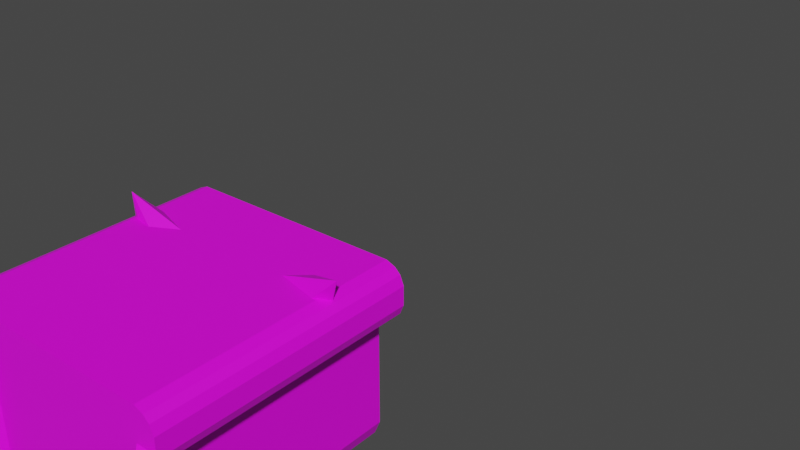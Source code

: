 # Source: Loaf.blend  (saved by Blender 3.5.10; exported with 4.5.12 LTS)
import bpy
from mathutils import Matrix  # noqa: F401  (used for matrix-valued properties, if any)

bpy.ops.wm.read_factory_settings(use_empty=True)
scene = bpy.context.scene
scene.name = 'Scene'

# ---- collections
col_collection = bpy.data.collections.new('Collection'); scene.collection.children.link(col_collection)

# ---- images (referenced by path relative to the original .blend; pixels are not part of the script)
import os
ASSET_DIR = os.environ.get("B2B_ASSET_DIR", "")  # directory of the original .blend (textures are referenced by path, not embedded)
HERE = os.path.dirname(os.path.abspath(__file__))  # packed textures are extracted next to this script under _unpacked/

def load_image(name, relpath, width, height, colorspace="sRGB"):
    """Load a texture the original file referenced (path relative to the .blend, or extracted next to this script)."""
    p = next((c for c in (os.path.join(HERE, relpath), os.path.join(ASSET_DIR, relpath)) if relpath and os.path.exists(c)), "")
    if p:
        img = bpy.data.images.load(p, check_existing=True)
        img.name = name
    else:  # same state as the original file: an image datablock whose file is absent (Cycles renders it pink)
        img = bpy.data.images.new(name, width, height)
        img.source = "FILE"
        img.filepath = "//" + (relpath or name)
    img.colorspace_settings.name = colorspace
    return img
img_bread_crust_png = load_image('bread crust.png', 'bread crust.png', 1024, 1024, 'sRGB')
img_bread_inside_png = load_image('Bread inside.png', 'Bread inside.png', 1024, 1024, 'sRGB')
img_cat_hair_png = load_image('Cat Hair.png', 'Cat Hair.png', 1024, 1024, 'sRGB')
img_cat_eye_png = load_image('Cat eye.png', 'Cat eye.png', 1024, 1024, 'sRGB')

# ---- materials (node trees are filled in below, after node groups)
mat_material_004 = bpy.data.materials.new('Material.004')
mat_material_004.use_transparent_shadow = False
mat_material_003 = bpy.data.materials.new('Material.003')
mat_material_003.use_transparent_shadow = False
mat_material_001 = bpy.data.materials.new('Material.001')
mat_material_001.use_transparent_shadow = False
mat_material_002 = bpy.data.materials.new('Material.002')
mat_material_002.use_transparent_shadow = False

# ---- material node trees
mat_material_004.use_nodes = True; mat_material_004.node_tree.nodes.clear()
_N = mat_material_004.node_tree.nodes; _L = mat_material_004.node_tree.links
n0 = _N.new('ShaderNodeBsdfPrincipled'); n0.name = 'Principled BSDF'; n0.location = (10, 300)
n0.distribution = 'GGX'
n0.subsurface_method = 'RANDOM_WALK_SKIN'
n0.inputs[3].default_value = 1.45
n0.inputs[27].default_value = (0.0, 0.0, 0.0, 1.0)
n0.inputs[28].default_value = 1.0
n1 = _N.new('ShaderNodeOutputMaterial'); n1.name = 'Material Output'; n1.location = (300, 300)
n2 = _N.new('ShaderNodeTexImage'); n2.name = 'Image Texture'; n2.location = (-280, 280)
n2.image = img_bread_crust_png
_L.new(n0.outputs[0], n1.inputs[0])
_L.new(n2.outputs[0], n0.inputs[0])
n1.is_active_output = True
mat_material_003.use_nodes = True; mat_material_003.node_tree.nodes.clear()
_N = mat_material_003.node_tree.nodes; _L = mat_material_003.node_tree.links
n0 = _N.new('ShaderNodeBsdfPrincipled'); n0.name = 'Principled BSDF'; n0.location = (10, 300)
n0.distribution = 'GGX'
n0.subsurface_method = 'RANDOM_WALK_SKIN'
n0.inputs[3].default_value = 1.45
n0.inputs[27].default_value = (0.0, 0.0, 0.0, 1.0)
n0.inputs[28].default_value = 1.0
n1 = _N.new('ShaderNodeOutputMaterial'); n1.name = 'Material Output'; n1.location = (300, 300)
n2 = _N.new('ShaderNodeTexImage'); n2.name = 'Image Texture'; n2.location = (-280, 280)
n2.image = img_bread_inside_png
_L.new(n0.outputs[0], n1.inputs[0])
_L.new(n2.outputs[0], n0.inputs[0])
n1.is_active_output = True
mat_material_001.use_nodes = True; mat_material_001.node_tree.nodes.clear()
_N = mat_material_001.node_tree.nodes; _L = mat_material_001.node_tree.links
n0 = _N.new('ShaderNodeBsdfPrincipled'); n0.name = 'Principled BSDF'; n0.location = (10, 300)
n0.distribution = 'GGX'
n0.subsurface_method = 'RANDOM_WALK_SKIN'
n0.inputs[3].default_value = 1.45
n0.inputs[27].default_value = (0.0, 0.0, 0.0, 1.0)
n0.inputs[28].default_value = 1.0
n1 = _N.new('ShaderNodeOutputMaterial'); n1.name = 'Material Output'; n1.location = (300, 300)
n2 = _N.new('ShaderNodeTexImage'); n2.name = 'Image Texture'; n2.location = (-280, 280)
n2.image = img_cat_hair_png
_L.new(n0.outputs[0], n1.inputs[0])
_L.new(n2.outputs[0], n0.inputs[0])
n1.is_active_output = True
mat_material_002.use_nodes = True; mat_material_002.node_tree.nodes.clear()
_N = mat_material_002.node_tree.nodes; _L = mat_material_002.node_tree.links
n0 = _N.new('ShaderNodeBsdfPrincipled'); n0.name = 'Principled BSDF'; n0.location = (10, 300)
n0.distribution = 'GGX'
n0.subsurface_method = 'RANDOM_WALK_SKIN'
n0.inputs[3].default_value = 1.45
n0.inputs[27].default_value = (0.0, 0.0, 0.0, 1.0)
n0.inputs[28].default_value = 1.0
n1 = _N.new('ShaderNodeOutputMaterial'); n1.name = 'Material Output'; n1.location = (300, 300)
n2 = _N.new('ShaderNodeTexImage'); n2.name = 'Image Texture'; n2.location = (-280, 280)
n2.image = img_cat_eye_png
_L.new(n0.outputs[0], n1.inputs[0])
_L.new(n2.outputs[0], n0.inputs[0])
n1.is_active_output = True

# ---- world
world_world = bpy.data.worlds.new('World'); scene.world = world_world
world_world.use_nodes = True; world_world.node_tree.nodes.clear()
_N = world_world.node_tree.nodes; _L = world_world.node_tree.links
n0 = _N.new('ShaderNodeOutputWorld'); n0.name = 'World Output'; n0.location = (300, 300)
n1 = _N.new('ShaderNodeBackground'); n1.name = 'Background'; n1.location = (10, 300)
n1.inputs[0].default_value = (0.05088, 0.05088, 0.05088, 1.0)
_L.new(n1.outputs[0], n0.inputs[0])
n0.is_active_output = True
world_world.color = (0.05088, 0.05088, 0.05088)
world_world.use_sun_shadow = False
world_world.sun_shadow_jitter_overblur = 0.0

# ---- meshes
me_cube_001 = bpy.data.meshes.new('Cube.001')
me_cube_001.from_pydata([(0.8658, -1.0, 0.9264), (0.9264, -1.0, 1.0), (0.8658, 1.0, 0.9264), (0.9264, 1.0, 1.0), (0.8658, 0.9264, 0.5211), (0.9264, 1.0, 0.4474), (0.8658, -0.9264, 0.5211), (0.9264, -1.0, 0.4474), (0.8658, -1.076, 0.9264), (0.9264, -1.091, 1.0), (0.8658, -1.14, 0.8998), (0.9264, -1.182, 0.9622), (0.8658, -1.174, 0.8658), (0.9264, -1.237, 0.9075), (0.8658, -1.201, 0.8017), (0.9264, -1.274, 0.8163), (0.8658, -1.201, 0.6458), (0.9264, -1.274, 0.6311), (0.8658, -1.174, 0.5817), (0.9264, -1.237, 0.54), (0.8658, -1.14, 0.5476), (0.9264, -1.182, 0.4852), (0.8658, -1.076, 0.5211), (0.9264, -1.091, 0.4474), (0.8658, 1.22, 0.8017), (0.9264, 1.293, 0.8163), (0.8658, 1.193, 0.8658), (0.9264, 1.256, 0.9075), (0.8658, 1.159, 0.8998), (0.9264, 1.201, 0.9622), (0.8658, 1.095, 0.9264), (0.9264, 1.11, 1.0), (0.8658, 1.095, 0.5211), (0.9264, 1.11, 0.4474), (0.8658, 1.159, 0.5476), (0.9264, 1.201, 0.4852), (0.8658, 1.193, 0.5817), (0.9264, 1.256, 0.54), (0.8658, 1.22, 0.6458), (0.9264, 1.293, 0.6311), (0.8658, -0.9264, -0.6761), (0.9264, -1.0, -0.6907), (0.8658, -0.8778, -0.7935), (0.9264, -0.9402, -0.8352), (0.8658, -0.7935, -0.8778), (0.9264, -0.8352, -0.9402), (0.8658, -0.6761, -0.9264), (0.9264, -0.6907, -1.0), (0.8658, 0.6761, -0.9264), (0.9264, 0.6907, -1.0), (0.8658, 0.7935, -0.8778), (0.9264, 0.8352, -0.9402), (0.8658, 0.8778, -0.7935), (0.9264, 0.9402, -0.8352), (0.8658, 0.9264, -0.6761), (0.9264, 1.0, -0.6907), (-1.556, -1.0, 0.9174), (-1.656, -1.0, 1.0), (-1.656, 1.0, 1.0), (-1.556, 1.0, 0.9174), (-1.556, -0.9174, 0.53), (-1.656, -1.0, 0.4474), (-1.656, 1.0, 0.4474), (-1.556, 0.9174, 0.53), (-1.556, -1.074, 0.53), (-1.656, -1.091, 0.4474), (-1.656, -1.182, 0.4852), (-1.556, -1.135, 0.5552), (-1.556, -1.167, 0.5868), (-1.656, -1.237, 0.54), (-1.656, -1.274, 0.6311), (-1.556, -1.192, 0.6476), (-1.556, -1.192, 0.7999), (-1.656, -1.274, 0.8163), (-1.656, -1.237, 0.9075), (-1.556, -1.167, 0.8607), (-1.556, -1.135, 0.8922), (-1.656, -1.182, 0.9622), (-1.656, -1.091, 1.0), (-1.556, -1.074, 0.9174), (-1.556, 1.093, 0.9174), (-1.656, 1.11, 1.0), (-1.656, 1.201, 0.9622), (-1.556, 1.154, 0.8922), (-1.556, 1.186, 0.8607), (-1.656, 1.256, 0.9075), (-1.656, 1.293, 0.8163), (-1.556, 1.211, 0.7999), (-1.556, 1.211, 0.6476), (-1.656, 1.293, 0.6311), (-1.656, 1.256, 0.54), (-1.556, 1.186, 0.5868), (-1.556, 1.154, 0.5552), (-1.656, 1.201, 0.4852), (-1.656, 1.11, 0.4474), (-1.556, 1.093, 0.53), (-1.556, -0.6743, -0.9174), (-1.656, -0.6907, -1.0), (-1.656, -0.8352, -0.9402), (-1.556, -0.7884, -0.8702), (-1.556, -0.8702, -0.7884), (-1.656, -0.9402, -0.8352), (-1.656, -1.0, -0.6907), (-1.556, -0.9174, -0.6743), (-1.556, 0.9174, -0.6743), (-1.656, 1.0, -0.6907), (-1.656, 0.9402, -0.8352), (-1.556, 0.8702, -0.7884), (-1.556, 0.7884, -0.8702), (-1.656, 0.8352, -0.9402), (-1.656, 0.6907, -1.0), (-1.556, 0.6743, -0.9174)], [], [(90, 37, 35, 93), (1, 57, 78, 9), (51, 109, 106, 53), (58, 3, 31, 81), (81, 31, 29, 82), (17, 15, 73, 70), (82, 29, 27, 85), (60, 64, 67, 68, 71, 72, 75, 76, 79, 56, 59, 80, 83, 84, 87, 88, 91, 92, 95, 63, 104, 107, 108, 111, 96, 99, 100, 103), (11, 77, 74, 13), (25, 86, 85, 27), (61, 7, 23, 65), (5, 62, 94, 33), (65, 23, 21, 66), (41, 7, 61, 102), (19, 69, 66, 21), (9, 78, 77, 11), (73, 15, 13, 74), (17, 70, 69, 19), (89, 86, 25, 39), (97, 47, 45, 98), (89, 39, 37, 90), (105, 55, 53, 106), (33, 94, 93, 35), (105, 62, 5, 55), (110, 49, 47, 97), (49, 110, 109, 51), (98, 45, 43, 101), (41, 102, 101, 43), (3, 1, 0, 2), (10, 8, 9, 11), (14, 12, 13, 15), (18, 16, 17, 19), (22, 20, 21, 23), (30, 28, 29, 31), (26, 24, 25, 27), (38, 36, 37, 39), (34, 32, 33, 35), (20, 18, 19, 21), (6, 22, 23, 7), (16, 14, 15, 17), (12, 10, 11, 13), (8, 0, 1, 9), (28, 26, 27, 29), (2, 30, 31, 3), (24, 38, 39, 25), (5, 33, 32, 4), (35, 37, 36, 34), (50, 48, 49, 51), (54, 52, 53, 55), (46, 44, 45, 47), (42, 40, 41, 43), (44, 42, 43, 45), (48, 46, 47, 49), (40, 6, 7, 41), (52, 50, 51, 53), (4, 54, 55, 5), (48, 50, 52, 54, 4, 32, 34, 36, 38, 24, 26, 28, 30, 2, 0, 8, 10, 12, 14, 16, 18, 20, 22, 6, 40, 42, 44, 46), (57, 58, 59, 56), (79, 76, 77, 78), (75, 72, 73, 74), (71, 68, 69, 70), (67, 64, 65, 66), (83, 80, 81, 82), (87, 84, 85, 86), (91, 88, 89, 90), (95, 92, 93, 94), (78, 57, 56, 79), (61, 65, 64, 60), (66, 69, 68, 67), (70, 73, 72, 71), (74, 77, 76, 75), (84, 83, 82, 85), (80, 59, 58, 81), (94, 62, 63, 95), (86, 89, 88, 87), (90, 93, 92, 91), (111, 108, 109, 110), (107, 104, 105, 106), (99, 96, 97, 98), (103, 100, 101, 102), (110, 97, 96, 111), (98, 101, 100, 99), (102, 61, 60, 103), (62, 105, 104, 63), (106, 109, 108, 107), (3, 58, 57, 1)])
me_cube_001.polygons.foreach_set('material_index', [0, 0, 0, 0, 0, 0, 0, 1, 0, 0, 0, 0, 0, 0, 0, 0, 0, 0, 0, 0, 0, 0, 0, 0, 0, 0, 0, 0, 0, 0, 0, 0, 0, 0, 0, 0, 0, 0, 0, 0, 0, 0, 0, 0, 0, 0, 0, 0, 0, 0, 0, 0, 0, 0, 0, 0, 1, 0, 0, 0, 0, 0, 0, 0, 0, 0, 0, 0, 0, 0, 0, 0, 0, 0, 0, 0, 0, 0, 0, 0, 0, 0, 0, 0, 0, 0])
_uv = me_cube_001.uv_layers.new(name='UVMap')
_uv.uv.foreach_set('vector', [0.5675, 0.2575, 0.5675, 0.4933, 0.5606, 0.4933, 0.5606, 0.2575, 0.6317, 0.75, 0.8675, 0.75, 0.8675, 0.75, 0.6317, 0.75, 0.3683, 0.5206, 0.1325, 0.5206, 0.1325, 0.5075, 0.3683, 0.5075, 0.8675, 0.5, 0.6317, 0.5, 0.6317, 0.5, 0.8675, 0.5, 0.625, 0.2575, 0.625, 0.4933, 0.6203, 0.4933, 0.6203, 0.2575, 0.5789, 0.7567, 0.602, 0.7567, 0.602, 0.9925, 0.5789, 0.9925, 0.6203, 0.2575, 0.6203, 0.4933, 0.6134, 0.4933, 0.6134, 0.2575, 0.5663, 0.01936, 0.5663, 0.007403, 0.5694, 0.005887, 0.5733, 0.005383, 0.5809, 0.005077, 0.6, 0.004412, 0.6076, 0.004125, 0.6115, 0.004172, 0.6147, 0.004859, 0.6147, 0.007993, 0.6147, 0.2419, 0.6147, 0.2454, 0.6115, 0.246, 0.6076, 0.246, 0.6, 0.2457, 0.5809, 0.2451, 0.5733, 0.2448, 0.5694, 0.2443, 0.5663, 0.243, 0.5663, 0.2303, 0.4157, 0.2397, 0.4015, 0.2338, 0.3912, 0.2236, 0.3853, 0.2093, 0.3853, 0.04068, 0.3912, 0.02642, 0.4015, 0.01619, 0.4157, 0.01027, 0.6203, 0.7567, 0.6203, 0.9925, 0.6134, 0.9925, 0.6134, 0.7567, 0.602, 0.4933, 0.602, 0.2575, 0.6134, 0.2575, 0.6134, 0.4933, 0.5559, 0.9925, 0.5559, 0.7567, 0.5559, 0.7567, 0.5559, 0.9925, 0.5559, 0.4933, 0.5559, 0.2575, 0.5559, 0.2575, 0.5559, 0.4933, 0.5559, 0.9925, 0.5559, 0.7567, 0.5606, 0.7567, 0.5606, 0.9925, 0.4137, 0.7567, 0.5559, 0.7567, 0.5559, 0.9925, 0.4137, 0.9925, 0.5675, 0.7567, 0.5675, 0.9925, 0.5606, 0.9925, 0.5606, 0.7567, 0.625, 0.7567, 0.625, 0.9925, 0.6203, 0.9925, 0.6203, 0.7567, 0.602, 0.9925, 0.602, 0.7567, 0.6134, 0.7567, 0.6134, 0.9925, 0.5789, 0.7567, 0.5789, 0.9925, 0.5675, 0.9925, 0.5675, 0.7567, 0.5789, 0.2575, 0.602, 0.2575, 0.602, 0.4933, 0.5789, 0.4933, 0.1325, 0.7113, 0.3683, 0.7113, 0.3683, 0.7294, 0.1325, 0.7294, 0.5789, 0.2575, 0.5789, 0.4933, 0.5675, 0.4933, 0.5675, 0.2575, 0.1325, 0.5, 0.3683, 0.5, 0.3683, 0.5075, 0.1325, 0.5075, 0.5559, 0.4933, 0.5559, 0.2575, 0.5606, 0.2575, 0.5606, 0.4933, 0.4137, 0.2575, 0.5559, 0.2575, 0.5559, 0.4933, 0.4137, 0.4933, 0.1325, 0.5387, 0.3683, 0.5387, 0.3683, 0.7113, 0.1325, 0.7113, 0.3683, 0.5387, 0.1325, 0.5387, 0.1325, 0.5206, 0.3683, 0.5206, 0.1325, 0.7294, 0.3683, 0.7294, 0.3683, 0.7425, 0.1325, 0.7425, 0.3683, 0.75, 0.1325, 0.75, 0.1325, 0.7425, 0.3683, 0.7425, 0.6317, 0.5, 0.6317, 0.75, 0.6158, 0.7427, 0.6158, 0.5074, 0.6125, 0.7463, 0.6158, 0.7457, 0.625, 0.7567, 0.6203, 0.7567, 0.6002, 0.746, 0.6082, 0.7463, 0.6134, 0.7567, 0.602, 0.7567, 0.5727, 0.7452, 0.5807, 0.7454, 0.5789, 0.7567, 0.5675, 0.7567, 0.5651, 0.7433, 0.5685, 0.7447, 0.5606, 0.7567, 0.5559, 0.7567, 0.6158, 0.504, 0.6125, 0.5036, 0.6203, 0.4933, 0.625, 0.4933, 0.6082, 0.5036, 0.6002, 0.5038, 0.602, 0.4933, 0.6134, 0.4933, 0.5807, 0.5044, 0.5727, 0.5047, 0.5675, 0.4933, 0.5789, 0.4933, 0.5685, 0.5051, 0.5651, 0.5064, 0.5559, 0.4933, 0.5606, 0.4933, 0.5685, 0.7447, 0.5727, 0.7452, 0.5675, 0.7567, 0.5606, 0.7567, 0.5651, 0.732, 0.5651, 0.7433, 0.5559, 0.7567, 0.5559, 0.7567, 0.5807, 0.7454, 0.6002, 0.746, 0.602, 0.7567, 0.5789, 0.7567, 0.6082, 0.7463, 0.6125, 0.7463, 0.6203, 0.7567, 0.6134, 0.7567, 0.6158, 0.7457, 0.6158, 0.7427, 0.6317, 0.75, 0.6317, 0.75, 0.6125, 0.5036, 0.6082, 0.5036, 0.6134, 0.4933, 0.6203, 0.4933, 0.6158, 0.5074, 0.6158, 0.504, 0.6317, 0.5, 0.6317, 0.5, 0.6002, 0.5038, 0.5807, 0.5044, 0.5789, 0.4933, 0.602, 0.4933, 0.5559, 0.4933, 0.5559, 0.4933, 0.5651, 0.5064, 0.5651, 0.5183, 0.5606, 0.4933, 0.5675, 0.4933, 0.5727, 0.5047, 0.5685, 0.5051, 0.3903, 0.5258, 0.3842, 0.5405, 0.375, 0.5387, 0.3825, 0.5206, 0.4155, 0.5092, 0.4008, 0.5152, 0.3956, 0.5075, 0.4137, 0.5, 0.3842, 0.7095, 0.3903, 0.7242, 0.3825, 0.7294, 0.375, 0.7113, 0.4008, 0.7348, 0.4155, 0.7408, 0.4137, 0.75, 0.3956, 0.7425, 0.3903, 0.7242, 0.4008, 0.7348, 0.3956, 0.7425, 0.3825, 0.7294, 0.3842, 0.5405, 0.3842, 0.7095, 0.3683, 0.7113, 0.3683, 0.5387, 0.4155, 0.7408, 0.5651, 0.732, 0.5559, 0.7567, 0.4137, 0.7567, 0.4008, 0.5152, 0.3903, 0.5258, 0.3825, 0.5206, 0.3956, 0.5075, 0.5651, 0.5183, 0.4155, 0.5092, 0.4137, 0.4933, 0.5559, 0.4933, 0.3842, 0.5405, 0.3903, 0.5258, 0.4008, 0.5152, 0.4155, 0.5092, 0.5651, 0.5183, 0.5651, 0.5064, 0.5685, 0.5051, 0.5727, 0.5047, 0.5807, 0.5044, 0.6002, 0.5038, 0.6082, 0.5036, 0.6125, 0.5036, 0.6158, 0.504, 0.6158, 0.5074, 0.6158, 0.7427, 0.6158, 0.7457, 0.6125, 0.7463, 0.6082, 0.7463, 0.6002, 0.746, 0.5807, 0.7454, 0.5727, 0.7452, 0.5685, 0.7447, 0.5651, 0.7433, 0.5651, 0.732, 0.4155, 0.7408, 0.4008, 0.7348, 0.3903, 0.7242, 0.3842, 0.7095, 0.625, 0.0, 0.625, 0.25, 0.6147, 0.2419, 0.6147, 0.007993, 0.6147, 0.004859, 0.6115, 0.004172, 0.6203, 0.0, 0.625, 0.0, 0.6076, 0.004125, 0.6, 0.004412, 0.602, 0.0, 0.6134, 0.0, 0.5809, 0.005077, 0.5733, 0.005383, 0.5675, 0.0, 0.5789, 0.0, 0.5694, 0.005887, 0.5663, 0.007403, 0.5559, 0.0, 0.5606, 0.0, 0.6115, 0.246, 0.6147, 0.2454, 0.625, 0.2575, 0.6203, 0.2575, 0.6, 0.2457, 0.6076, 0.246, 0.6134, 0.2575, 0.602, 0.2575, 0.5733, 0.2448, 0.5809, 0.2451, 0.5789, 0.2575, 0.5675, 0.2575, 0.5663, 0.243, 0.5694, 0.2443, 0.5606, 0.2575, 0.5559, 0.2575, 0.625, 0.0, 0.625, 0.0, 0.6147, 0.007993, 0.6147, 0.004859, 0.5559, 0.0, 0.5559, 0.0, 0.5663, 0.007403, 0.5663, 0.01936, 0.5606, 0.0, 0.5675, 0.0, 0.5733, 0.005383, 0.5694, 0.005887, 0.5789, 0.0, 0.602, 0.0, 0.6, 0.004412, 0.5809, 0.005077, 0.6134, 0.0, 0.6203, 0.0, 0.6115, 0.004172, 0.6076, 0.004125, 0.6076, 0.246, 0.6115, 0.246, 0.6203, 0.2575, 0.6134, 0.2575, 0.6147, 0.2454, 0.6147, 0.2419, 0.625, 0.25, 0.625, 0.25, 0.5559, 0.2575, 0.5559, 0.2575, 0.5663, 0.2303, 0.5663, 0.243, 0.602, 0.2575, 0.5789, 0.2575, 0.5809, 0.2451, 0.6, 0.2457, 0.5675, 0.2575, 0.5606, 0.2575, 0.5694, 0.2443, 0.5733, 0.2448, 0.3853, 0.2093, 0.3912, 0.2236, 0.3825, 0.2294, 0.375, 0.2113, 0.4015, 0.2338, 0.4157, 0.2397, 0.4137, 0.25, 0.3956, 0.2425, 0.3912, 0.02642, 0.3853, 0.04068, 0.375, 0.03866, 0.3825, 0.0206, 0.4157, 0.01027, 0.4015, 0.01619, 0.3956, 0.007478, 0.4137, 0.0, 0.375, 0.2113, 0.375, 0.03866, 0.3853, 0.04068, 0.3853, 0.2093, 0.3825, 0.0206, 0.3956, 0.007478, 0.4015, 0.01619, 0.3912, 0.02642, 0.4137, 0.0, 0.5559, 0.0, 0.5663, 0.01936, 0.4157, 0.01027, 0.5559, 0.2575, 0.4137, 0.2575, 0.4157, 0.2397, 0.5663, 0.2303, 0.3956, 0.2425, 0.3825, 0.2294, 0.3912, 0.2236, 0.4015, 0.2338, 0.6317, 0.5, 0.8675, 0.5, 0.8675, 0.75, 0.6317, 0.75])
me_cube_001.materials.append(mat_material_004)
me_cube_001.materials.append(mat_material_003)
me_cube_001.update()
me_cube_002 = bpy.data.meshes.new('Cube.002')
me_cube_002.from_pydata([(-0.6444, -0.6444, -0.6444), (-0.6444, -0.6444, 0.6444), (-0.6444, 0.6444, -0.6444), (-0.6444, 0.6444, 0.6444), (0.6444, -0.5642, -0.6444), (0.6444, -0.5642, 0.6444), (0.6444, 0.5642, -0.6444), (0.6444, 0.5642, 0.6444), (-0.7333, -0.7333, 0.0), (-0.7333, 0.7333, 0.0), (0.7333, 0.642, 0.0), (0.7333, -0.642, 0.0), (-0.7333, 0.0, -0.7333), (-0.7333, 0.0, 0.7333), (0.7333, 0.0, -0.7333), (0.7333, 0.0, 0.7333), (0.8415, 0.0, 0.0), (-1.0, 0.0, 0.0), (0.0, 0.7333, -0.7333), (0.0, 1.471, 1.448), (0.0, -0.7333, -0.7333), (0.0, -1.471, 1.448), (0.0, -1.0, 0.0), (0.0, 1.0, 0.0), (0.0, 0.0, 1.0), (0.0, 0.0, -0.865)], [], [(17, 13, 3, 9), (23, 19, 7, 10), (16, 15, 5, 11), (22, 21, 1, 8), (25, 14, 4, 20), (24, 13, 1, 21), (20, 22, 8, 0), (14, 16, 11, 4), (18, 23, 10, 6), (12, 17, 9, 2), (0, 8, 17, 12), (6, 10, 16, 14), (19, 3, 13, 24), (18, 6, 14, 25), (10, 7, 15, 16), (8, 1, 13, 17), (2, 18, 25, 12), (7, 19, 24, 15), (2, 9, 23, 18), (4, 11, 22, 20), (15, 24, 21, 5), (12, 25, 20, 0), (11, 5, 21, 22), (9, 3, 19, 23)])
_uv = me_cube_002.uv_layers.new(name='UVMap')
_uv.uv.foreach_set('vector', [0.5, 0.125, 0.625, 0.125, 0.625, 0.25, 0.5, 0.25, 0.5, 0.375, 0.625, 0.375, 0.625, 0.5, 0.5, 0.5, 0.5, 0.625, 0.625, 0.625, 0.625, 0.75, 0.5, 0.75, 0.5, 0.875, 0.625, 0.875, 0.625, 1.0, 0.5, 1.0, 0.25, 0.625, 0.375, 0.625, 0.375, 0.75, 0.25, 0.75, 0.75, 0.625, 0.875, 0.625, 0.875, 0.75, 0.75, 0.75, 0.375, 0.875, 0.5, 0.875, 0.5, 1.0, 0.375, 1.0, 0.375, 0.625, 0.5, 0.625, 0.5, 0.75, 0.375, 0.75, 0.375, 0.375, 0.5, 0.375, 0.5, 0.5, 0.375, 0.5, 0.375, 0.125, 0.5, 0.125, 0.5, 0.25, 0.375, 0.25, 0.375, 0.0, 0.5, 0.0, 0.5, 0.125, 0.375, 0.125, 0.375, 0.5, 0.5, 0.5, 0.5, 0.625, 0.375, 0.625, 0.75, 0.5, 0.875, 0.5, 0.875, 0.625, 0.75, 0.625, 0.25, 0.5, 0.375, 0.5, 0.375, 0.625, 0.25, 0.625, 0.5, 0.5, 0.625, 0.5, 0.625, 0.625, 0.5, 0.625, 0.5, 0.0, 0.625, 0.0, 0.625, 0.125, 0.5, 0.125, 0.125, 0.5, 0.25, 0.5, 0.25, 0.625, 0.125, 0.625, 0.625, 0.5, 0.75, 0.5, 0.75, 0.625, 0.625, 0.625, 0.375, 0.25, 0.5, 0.25, 0.5, 0.375, 0.375, 0.375, 0.375, 0.75, 0.5, 0.75, 0.5, 0.875, 0.375, 0.875, 0.625, 0.625, 0.75, 0.625, 0.75, 0.75, 0.625, 0.75, 0.125, 0.625, 0.25, 0.625, 0.25, 0.75, 0.125, 0.75, 0.5, 0.75, 0.625, 0.75, 0.625, 0.875, 0.5, 0.875, 0.5, 0.25, 0.625, 0.25, 0.625, 0.375, 0.5, 0.375])
me_cube_002.materials.append(mat_material_001)
me_cube_002.update()
me_cube_003 = bpy.data.meshes.new('Cube.003')
me_cube_003.from_pydata([(-0.316, -0.2471, -0.629), (-0.316, -0.2471, 0.629), (-0.316, 0.2471, -0.629), (-0.316, 0.2471, 0.629), (0.316, -0.2471, -0.629), (0.316, -0.2471, 0.629), (0.316, 0.2471, -0.629), (0.316, 0.2471, 0.629), (-0.316, -0.2471, -0.3595), (-0.316, 0.2471, -0.3595), (0.316, 0.2471, -0.3595), (0.316, -0.2471, -0.3595), (0.5743, 0.2471, -0.3595), (0.649, 0.2161, -0.3904), (0.7215, 0.09987, -0.5067), (0.6906, 0.1745, -0.432), (0.5743, 0.2471, -0.629), (0.649, 0.2161, -0.629), (0.6906, 0.1745, -0.629), (0.7215, 0.09987, -0.629), (0.7215, -0.09987, -0.629), (0.6906, -0.1745, -0.629), (0.649, -0.2161, -0.629), (0.5743, -0.2471, -0.629), (0.7215, -0.09987, -0.5067), (0.6906, -0.1745, -0.432), (0.649, -0.2161, -0.3904), (0.5743, -0.2471, -0.3595)], [], [(8, 1, 3, 9), (9, 3, 7, 10), (10, 7, 5, 11), (11, 5, 1, 8), (2, 6, 4, 0), (7, 3, 1, 5), (4, 11, 8, 0), (2, 9, 10, 6), (0, 8, 9, 2), (15, 18, 17, 13), (4, 6, 16, 17, 18, 19, 20, 21, 22, 23), (26, 22, 21, 25), (6, 10, 12, 16), (11, 4, 23, 27), (10, 11, 27, 12), (19, 14, 24, 20), (14, 19, 18, 15), (16, 12, 13, 17), (27, 23, 22, 26), (20, 24, 25, 21), (12, 27, 26, 13), (24, 14, 15, 25), (13, 26, 25, 15)])
_uv = me_cube_003.uv_layers.new(name='UVMap')
_uv.uv.foreach_set('vector', [0.4286, 0.0, 0.625, 0.0, 0.625, 0.25, 0.4286, 0.25, 0.4286, 0.25, 0.625, 0.25, 0.625, 0.5, 0.4286, 0.5, 0.4286, 0.5, 0.625, 0.5, 0.625, 0.75, 0.4286, 0.75, 0.4286, 0.75, 0.625, 0.75, 0.625, 1.0, 0.4286, 1.0, 0.125, 0.5, 0.375, 0.5, 0.375, 0.75, 0.125, 0.75, 0.625, 0.5, 0.875, 0.5, 0.875, 0.75, 0.625, 0.75, 0.375, 0.75, 0.4286, 0.75, 0.4286, 1.0, 0.375, 1.0, 0.375, 0.25, 0.4286, 0.25, 0.4286, 0.5, 0.375, 0.5, 0.375, 0.0, 0.4286, 0.0, 0.4286, 0.25, 0.375, 0.25, 0.4141, 0.5367, 0.375, 0.5367, 0.375, 0.5156, 0.4224, 0.5156, 0.375, 0.75, 0.375, 0.5, 0.375, 0.5, 0.375, 0.5156, 0.375, 0.5367, 0.375, 0.5745, 0.375, 0.6755, 0.375, 0.7133, 0.375, 0.7344, 0.375, 0.75, 0.4224, 0.7344, 0.375, 0.7344, 0.375, 0.7133, 0.4141, 0.7133, 0.375, 0.5, 0.4286, 0.5, 0.4286, 0.5, 0.375, 0.5, 0.4286, 0.75, 0.375, 0.75, 0.375, 0.75, 0.4286, 0.75, 0.4286, 0.5, 0.4286, 0.75, 0.4286, 0.75, 0.4286, 0.5, 0.375, 0.5745, 0.3993, 0.5745, 0.3993, 0.6755, 0.375, 0.6755, 0.3993, 0.5745, 0.375, 0.5745, 0.375, 0.5367, 0.4141, 0.5367, 0.375, 0.5, 0.4286, 0.5, 0.4224, 0.5156, 0.375, 0.5156, 0.4286, 0.75, 0.375, 0.75, 0.375, 0.7344, 0.4224, 0.7344, 0.375, 0.6755, 0.3993, 0.6755, 0.4141, 0.7133, 0.375, 0.7133, 0.4286, 0.5, 0.4286, 0.75, 0.4224, 0.7344, 0.4224, 0.5156, 0.3993, 0.6755, 0.3993, 0.5745, 0.4141, 0.5367, 0.4141, 0.7133, 0.4224, 0.5156, 0.4224, 0.7344, 0.4141, 0.7133, 0.4141, 0.5367])
me_cube_003.materials.append(mat_material_001)
me_cube_003.update()
me_cube_004 = bpy.data.meshes.new('Cube.004')
me_cube_004.from_pydata([(-0.316, -0.2471, -0.629), (-0.316, -0.2471, 0.629), (-0.316, 0.2471, -0.629), (-0.316, 0.2471, 0.629), (0.316, -0.2471, -0.629), (0.316, -0.2471, 0.629), (0.316, 0.2471, -0.629), (0.316, 0.2471, 0.629), (-0.316, -0.2471, -0.3595), (-0.316, 0.2471, -0.3595), (0.316, 0.2471, -0.3595), (0.316, -0.2471, -0.3595), (0.5743, 0.2471, -0.3595), (0.649, 0.2161, -0.3904), (0.7215, 0.09987, -0.5067), (0.6906, 0.1745, -0.432), (0.5743, 0.2471, -0.629), (0.649, 0.2161, -0.629), (0.6906, 0.1745, -0.629), (0.7215, 0.09987, -0.629), (0.7215, -0.09987, -0.629), (0.6906, -0.1745, -0.629), (0.649, -0.2161, -0.629), (0.5743, -0.2471, -0.629), (0.7215, -0.09987, -0.5067), (0.6906, -0.1745, -0.432), (0.649, -0.2161, -0.3904), (0.5743, -0.2471, -0.3595)], [], [(8, 1, 3, 9), (9, 3, 7, 10), (10, 7, 5, 11), (11, 5, 1, 8), (2, 6, 4, 0), (7, 3, 1, 5), (4, 11, 8, 0), (2, 9, 10, 6), (0, 8, 9, 2), (15, 18, 17, 13), (4, 6, 16, 17, 18, 19, 20, 21, 22, 23), (26, 22, 21, 25), (6, 10, 12, 16), (11, 4, 23, 27), (10, 11, 27, 12), (19, 14, 24, 20), (14, 19, 18, 15), (16, 12, 13, 17), (27, 23, 22, 26), (20, 24, 25, 21), (12, 27, 26, 13), (24, 14, 15, 25), (13, 26, 25, 15)])
_uv = me_cube_004.uv_layers.new(name='UVMap')
_uv.uv.foreach_set('vector', [0.4286, 0.0, 0.625, 0.0, 0.625, 0.25, 0.4286, 0.25, 0.4286, 0.25, 0.625, 0.25, 0.625, 0.5, 0.4286, 0.5, 0.4286, 0.5, 0.625, 0.5, 0.625, 0.75, 0.4286, 0.75, 0.4286, 0.75, 0.625, 0.75, 0.625, 1.0, 0.4286, 1.0, 0.125, 0.5, 0.375, 0.5, 0.375, 0.75, 0.125, 0.75, 0.625, 0.5, 0.875, 0.5, 0.875, 0.75, 0.625, 0.75, 0.375, 0.75, 0.4286, 0.75, 0.4286, 1.0, 0.375, 1.0, 0.375, 0.25, 0.4286, 0.25, 0.4286, 0.5, 0.375, 0.5, 0.375, 0.0, 0.4286, 0.0, 0.4286, 0.25, 0.375, 0.25, 0.4141, 0.5367, 0.375, 0.5367, 0.375, 0.5156, 0.4224, 0.5156, 0.375, 0.75, 0.375, 0.5, 0.375, 0.5, 0.375, 0.5156, 0.375, 0.5367, 0.375, 0.5745, 0.375, 0.6755, 0.375, 0.7133, 0.375, 0.7344, 0.375, 0.75, 0.4224, 0.7344, 0.375, 0.7344, 0.375, 0.7133, 0.4141, 0.7133, 0.375, 0.5, 0.4286, 0.5, 0.4286, 0.5, 0.375, 0.5, 0.4286, 0.75, 0.375, 0.75, 0.375, 0.75, 0.4286, 0.75, 0.4286, 0.5, 0.4286, 0.75, 0.4286, 0.75, 0.4286, 0.5, 0.375, 0.5745, 0.3993, 0.5745, 0.3993, 0.6755, 0.375, 0.6755, 0.3993, 0.5745, 0.375, 0.5745, 0.375, 0.5367, 0.4141, 0.5367, 0.375, 0.5, 0.4286, 0.5, 0.4224, 0.5156, 0.375, 0.5156, 0.4286, 0.75, 0.375, 0.75, 0.375, 0.7344, 0.4224, 0.7344, 0.375, 0.6755, 0.3993, 0.6755, 0.4141, 0.7133, 0.375, 0.7133, 0.4286, 0.5, 0.4286, 0.75, 0.4224, 0.7344, 0.4224, 0.5156, 0.3993, 0.6755, 0.3993, 0.5745, 0.4141, 0.5367, 0.4141, 0.7133, 0.4224, 0.5156, 0.4224, 0.7344, 0.4141, 0.7133, 0.4141, 0.5367])
me_cube_004.materials.append(mat_material_001)
me_cube_004.update()
me_cube_005 = bpy.data.meshes.new('Cube.005')
me_cube_005.from_pydata([(-0.316, -0.2471, -0.629), (-0.316, -0.2471, 0.629), (-0.316, 0.2471, -0.629), (-0.316, 0.2471, 0.629), (0.316, -0.2471, -0.629), (0.316, -0.2471, 0.629), (0.316, 0.2471, -0.629), (0.316, 0.2471, 0.629), (-0.316, -0.2471, -0.3595), (-0.316, 0.2471, -0.3595), (0.316, 0.2471, -0.3595), (0.316, -0.2471, -0.3595), (0.5743, 0.2471, -0.3595), (0.649, 0.2161, -0.3904), (0.7215, 0.09987, -0.5067), (0.6906, 0.1745, -0.432), (0.5743, 0.2471, -0.629), (0.649, 0.2161, -0.629), (0.6906, 0.1745, -0.629), (0.7215, 0.09987, -0.629), (0.7215, -0.09987, -0.629), (0.6906, -0.1745, -0.629), (0.649, -0.2161, -0.629), (0.5743, -0.2471, -0.629), (0.7215, -0.09987, -0.5067), (0.6906, -0.1745, -0.432), (0.649, -0.2161, -0.3904), (0.5743, -0.2471, -0.3595)], [], [(8, 1, 3, 9), (9, 3, 7, 10), (10, 7, 5, 11), (11, 5, 1, 8), (2, 6, 4, 0), (7, 3, 1, 5), (4, 11, 8, 0), (2, 9, 10, 6), (0, 8, 9, 2), (15, 18, 17, 13), (4, 6, 16, 17, 18, 19, 20, 21, 22, 23), (26, 22, 21, 25), (6, 10, 12, 16), (11, 4, 23, 27), (10, 11, 27, 12), (19, 14, 24, 20), (14, 19, 18, 15), (16, 12, 13, 17), (27, 23, 22, 26), (20, 24, 25, 21), (12, 27, 26, 13), (24, 14, 15, 25), (13, 26, 25, 15)])
_uv = me_cube_005.uv_layers.new(name='UVMap')
_uv.uv.foreach_set('vector', [0.4286, 0.0, 0.625, 0.0, 0.625, 0.25, 0.4286, 0.25, 0.4286, 0.25, 0.625, 0.25, 0.625, 0.5, 0.4286, 0.5, 0.4286, 0.5, 0.625, 0.5, 0.625, 0.75, 0.4286, 0.75, 0.4286, 0.75, 0.625, 0.75, 0.625, 1.0, 0.4286, 1.0, 0.125, 0.5, 0.375, 0.5, 0.375, 0.75, 0.125, 0.75, 0.625, 0.5, 0.875, 0.5, 0.875, 0.75, 0.625, 0.75, 0.375, 0.75, 0.4286, 0.75, 0.4286, 1.0, 0.375, 1.0, 0.375, 0.25, 0.4286, 0.25, 0.4286, 0.5, 0.375, 0.5, 0.375, 0.0, 0.4286, 0.0, 0.4286, 0.25, 0.375, 0.25, 0.4141, 0.5367, 0.375, 0.5367, 0.375, 0.5156, 0.4224, 0.5156, 0.375, 0.75, 0.375, 0.5, 0.375, 0.5, 0.375, 0.5156, 0.375, 0.5367, 0.375, 0.5745, 0.375, 0.6755, 0.375, 0.7133, 0.375, 0.7344, 0.375, 0.75, 0.4224, 0.7344, 0.375, 0.7344, 0.375, 0.7133, 0.4141, 0.7133, 0.375, 0.5, 0.4286, 0.5, 0.4286, 0.5, 0.375, 0.5, 0.4286, 0.75, 0.375, 0.75, 0.375, 0.75, 0.4286, 0.75, 0.4286, 0.5, 0.4286, 0.75, 0.4286, 0.75, 0.4286, 0.5, 0.375, 0.5745, 0.3993, 0.5745, 0.3993, 0.6755, 0.375, 0.6755, 0.3993, 0.5745, 0.375, 0.5745, 0.375, 0.5367, 0.4141, 0.5367, 0.375, 0.5, 0.4286, 0.5, 0.4224, 0.5156, 0.375, 0.5156, 0.4286, 0.75, 0.375, 0.75, 0.375, 0.7344, 0.4224, 0.7344, 0.375, 0.6755, 0.3993, 0.6755, 0.4141, 0.7133, 0.375, 0.7133, 0.4286, 0.5, 0.4286, 0.75, 0.4224, 0.7344, 0.4224, 0.5156, 0.3993, 0.6755, 0.3993, 0.5745, 0.4141, 0.5367, 0.4141, 0.7133, 0.4224, 0.5156, 0.4224, 0.7344, 0.4141, 0.7133, 0.4141, 0.5367])
me_cube_005.materials.append(mat_material_001)
me_cube_005.update()
me_cube_006 = bpy.data.meshes.new('Cube.006')
me_cube_006.from_pydata([(-0.316, -0.2471, -0.629), (-0.316, -0.2471, 0.629), (-0.316, 0.2471, -0.629), (-0.316, 0.2471, 0.629), (0.316, -0.2471, -0.629), (0.316, -0.2471, 0.629), (0.316, 0.2471, -0.629), (0.316, 0.2471, 0.629), (-0.316, -0.2471, -0.3595), (-0.316, 0.2471, -0.3595), (0.316, 0.2471, -0.3595), (0.316, -0.2471, -0.3595), (0.5743, 0.2471, -0.3595), (0.649, 0.2161, -0.3904), (0.7215, 0.09987, -0.5067), (0.6906, 0.1745, -0.432), (0.5743, 0.2471, -0.629), (0.649, 0.2161, -0.629), (0.6906, 0.1745, -0.629), (0.7215, 0.09987, -0.629), (0.7215, -0.09987, -0.629), (0.6906, -0.1745, -0.629), (0.649, -0.2161, -0.629), (0.5743, -0.2471, -0.629), (0.7215, -0.09987, -0.5067), (0.6906, -0.1745, -0.432), (0.649, -0.2161, -0.3904), (0.5743, -0.2471, -0.3595)], [], [(8, 1, 3, 9), (9, 3, 7, 10), (10, 7, 5, 11), (11, 5, 1, 8), (2, 6, 4, 0), (7, 3, 1, 5), (4, 11, 8, 0), (2, 9, 10, 6), (0, 8, 9, 2), (15, 18, 17, 13), (4, 6, 16, 17, 18, 19, 20, 21, 22, 23), (26, 22, 21, 25), (6, 10, 12, 16), (11, 4, 23, 27), (10, 11, 27, 12), (19, 14, 24, 20), (14, 19, 18, 15), (16, 12, 13, 17), (27, 23, 22, 26), (20, 24, 25, 21), (12, 27, 26, 13), (24, 14, 15, 25), (13, 26, 25, 15)])
_uv = me_cube_006.uv_layers.new(name='UVMap')
_uv.uv.foreach_set('vector', [0.4286, 0.0, 0.625, 0.0, 0.625, 0.25, 0.4286, 0.25, 0.4286, 0.25, 0.625, 0.25, 0.625, 0.5, 0.4286, 0.5, 0.4286, 0.5, 0.625, 0.5, 0.625, 0.75, 0.4286, 0.75, 0.4286, 0.75, 0.625, 0.75, 0.625, 1.0, 0.4286, 1.0, 0.125, 0.5, 0.375, 0.5, 0.375, 0.75, 0.125, 0.75, 0.625, 0.5, 0.875, 0.5, 0.875, 0.75, 0.625, 0.75, 0.375, 0.75, 0.4286, 0.75, 0.4286, 1.0, 0.375, 1.0, 0.375, 0.25, 0.4286, 0.25, 0.4286, 0.5, 0.375, 0.5, 0.375, 0.0, 0.4286, 0.0, 0.4286, 0.25, 0.375, 0.25, 0.4141, 0.5367, 0.375, 0.5367, 0.375, 0.5156, 0.4224, 0.5156, 0.375, 0.75, 0.375, 0.5, 0.375, 0.5, 0.375, 0.5156, 0.375, 0.5367, 0.375, 0.5745, 0.375, 0.6755, 0.375, 0.7133, 0.375, 0.7344, 0.375, 0.75, 0.4224, 0.7344, 0.375, 0.7344, 0.375, 0.7133, 0.4141, 0.7133, 0.375, 0.5, 0.4286, 0.5, 0.4286, 0.5, 0.375, 0.5, 0.4286, 0.75, 0.375, 0.75, 0.375, 0.75, 0.4286, 0.75, 0.4286, 0.5, 0.4286, 0.75, 0.4286, 0.75, 0.4286, 0.5, 0.375, 0.5745, 0.3993, 0.5745, 0.3993, 0.6755, 0.375, 0.6755, 0.3993, 0.5745, 0.375, 0.5745, 0.375, 0.5367, 0.4141, 0.5367, 0.375, 0.5, 0.4286, 0.5, 0.4224, 0.5156, 0.375, 0.5156, 0.4286, 0.75, 0.375, 0.75, 0.375, 0.7344, 0.4224, 0.7344, 0.375, 0.6755, 0.3993, 0.6755, 0.4141, 0.7133, 0.375, 0.7133, 0.4286, 0.5, 0.4286, 0.75, 0.4224, 0.7344, 0.4224, 0.5156, 0.3993, 0.6755, 0.3993, 0.5745, 0.4141, 0.5367, 0.4141, 0.7133, 0.4224, 0.5156, 0.4224, 0.7344, 0.4141, 0.7133, 0.4141, 0.5367])
me_cube_006.materials.append(mat_material_001)
me_cube_006.update()
me_plane_003 = bpy.data.meshes.new('Plane.003')
me_plane_003.from_pydata([(-0.4588, -0.4912, -0.03841), (0.736, -0.8625, -0.2447), (-0.3972, 0.3935, -0.1123), (0.4867, 0.476, 0.003446), (-0.6201, -0.1275, -0.04268), (0.1492, 0.6115, -0.03724), (0.7963, -0.1987, -0.09351), (0.1931, -0.8615, -0.09808), (-0.1414, -0.8091, -0.03625), (0.7231, 0.05862, -0.02687)], [], [(0, 8, 9, 3, 5, 4), (4, 5, 2), (6, 7, 1), (9, 8, 7, 6)])
_uv = me_plane_003.uv_layers.new(name='UVMap')
_uv.uv.foreach_set('vector', [0.0, 0.0, 0.2486, 0.0, 1.0, 0.7549, 1.0, 1.0, 0.5957, 1.0, 0.0, 0.4207, 0.0, 0.4207, 0.5957, 1.0, 0.0, 1.0, 1.0, 0.574, 0.4521, 0.0, 1.0, 0.0, 1.0, 0.7549, 0.2486, 0.0, 0.4521, 0.0, 1.0, 0.574])
me_plane_003.materials.append(mat_material_002)
me_plane_003.update()
me_plane_005 = bpy.data.meshes.new('Plane.005')
me_plane_005.from_pydata([(-1.0, -1.0, 0.0), (1.0, -1.0, 0.0), (-1.0, 1.0, 0.0), (1.0, 1.0, 0.0)], [], [(0, 1, 3, 2)])
_uv = me_plane_005.uv_layers.new(name='UVMap')
_uv.uv.foreach_set('vector', [0.0, 0.0, 1.0, 0.0, 1.0, 1.0, 0.0, 1.0])
me_plane_005.materials.append(mat_material_001)
me_plane_005.update()
me_plane_006 = bpy.data.meshes.new('Plane.006')
me_plane_006.from_pydata([(-1.0, -1.0, 0.0), (1.0, -1.0, 0.0), (-1.0, 1.0, 0.0), (1.0, 1.0, 0.0)], [], [(0, 1, 3, 2)])
_uv = me_plane_006.uv_layers.new(name='UVMap')
_uv.uv.foreach_set('vector', [0.0, 0.0, 1.0, 0.0, 1.0, 1.0, 0.0, 1.0])
me_plane_006.materials.append(mat_material_001)
me_plane_006.update()
me_plane_007 = bpy.data.meshes.new('Plane.007')
me_plane_007.from_pydata([(-0.4588, -0.4912, -0.03841), (0.736, -0.8625, -0.2447), (-0.3972, 0.3935, -0.1123), (0.4867, 0.476, 0.003446), (-0.6201, -0.1275, -0.04268), (0.1492, 0.6115, -0.03724), (0.7963, -0.1987, -0.09351), (0.1931, -0.8615, -0.09808), (-0.1021, -0.7652, -0.03449), (0.7231, 0.05862, -0.02687)], [], [(0, 8, 9, 3, 5, 4), (4, 5, 2), (6, 7, 1), (9, 8, 7, 6)])
_uv = me_plane_007.uv_layers.new(name='UVMap')
_uv.uv.foreach_set('vector', [0.0, 0.0, 0.2486, 0.0, 1.0, 0.7549, 1.0, 1.0, 0.5957, 1.0, 0.0, 0.4207, 0.0, 0.4207, 0.5957, 1.0, 0.0, 1.0, 1.0, 0.574, 0.4521, 0.0, 1.0, 0.0, 1.0, 0.7549, 0.2486, 0.0, 0.4521, 0.0, 1.0, 0.574])
me_plane_007.materials.append(mat_material_002)
me_plane_007.update()
arm_armature = bpy.data.armatures.new('Armature')  # bones are not reproduced

# ---- objects
ob_cube = bpy.data.objects.new('Cube', me_cube_001)
ob_cube_001 = bpy.data.objects.new('Cube.001', me_cube_002)
ob_cube_002 = bpy.data.objects.new('Cube.002', me_cube_003)
ob_cube_003 = bpy.data.objects.new('Cube.003', me_cube_004)
ob_cube_004 = bpy.data.objects.new('Cube.004', me_cube_005)
ob_cube_005 = bpy.data.objects.new('Cube.005', me_cube_006)
ob_plane_003 = bpy.data.objects.new('Plane.003', me_plane_003)
ob_plane_004 = bpy.data.objects.new('Plane.004', me_plane_005)
ob_plane_005 = bpy.data.objects.new('Plane.005', me_plane_006)
ob_plane_006 = bpy.data.objects.new('Plane.006', me_plane_007)
ob_armature = bpy.data.objects.new('Armature', arm_armature)

# ---- transforms, parenting, visibility, modifiers, constraints
ob_cube.parent = ob_armature
ob_cube.matrix_parent_inverse = Matrix(((3.41e-08, 1.97e-07, -1.0, 0.01094), (1.0, -1.714e-15, 3.41e-08, -0.7375), (6.718e-15, -1.0, -1.97e-07, 3.625e-09), (-0.0, 0.0, 0.0, 1.0)))
ob_cube.location = (0.0, 0.0, 0.0)
ob_cube_001.parent = ob_armature
ob_cube_001.matrix_parent_inverse = Matrix(((-0.1816, 1.855e-07, -0.9834, 0.1447), (0.9834, -2.441e-08, -0.1816, -1.596), (-5.77e-08, -1.0, -1.78e-07, 4.597e-08), (0.0, -0.0, 0.0, 1.0)))
ob_cube_001.location = (1.165, 0.0, -0.09245)
ob_cube_001.rotation_euler = (0.0, 0.07583, 0.0)
ob_cube_001.scale = (0.6661, 0.839, 0.8319)
ob_cube_002.parent = ob_armature
ob_cube_002.matrix_parent_inverse = Matrix(((1.0, 4.013e-07, 7.55e-08, -0.4558), (7.55e-08, 0.0, -1.0, -2.04), (-4.013e-07, 1.0, -3.03e-14, -0.5822), (-0.0, -0.0, 0.0, 1.0)))
ob_cube_002.location = (0.4625, 0.5714, -1.48)
ob_cube_002.scale = (0.7537, 1.0, 1.0)
ob_cube_003.parent = ob_armature
ob_cube_003.matrix_parent_inverse = Matrix(((1.0, 4.013e-07, 7.55e-08, 1.212), (7.55e-08, 0.0, -1.0, -2.04), (-4.013e-07, 1.0, -3.03e-14, -0.5822), (-0.0, -0.0, 0.0, 1.0)))
ob_cube_003.location = (-1.143, 0.5714, -1.48)
ob_cube_003.scale = (0.7537, 1.0, 1.0)
ob_cube_004.parent = ob_armature
ob_cube_004.matrix_parent_inverse = Matrix(((1.0, 4.013e-07, 7.55e-08, 1.212), (7.55e-08, 0.0, -1.0, -2.051), (-4.013e-07, 1.0, -3.03e-14, 0.5828), (-0.0, -0.0, 0.0, 1.0)))
ob_cube_004.location = (-1.143, -0.6018, -1.48)
ob_cube_004.scale = (0.7537, 1.0, 1.0)
ob_cube_005.parent = ob_armature
ob_cube_005.matrix_parent_inverse = Matrix(((1.0, 4.013e-07, 7.55e-08, -0.4558), (-4.371e-08, -4.784e-14, -1.0, -2.051), (-4.013e-07, 1.0, -3.03e-14, 0.5828), (-0.0, -0.0, 0.0, 1.0)))
ob_cube_005.location = (0.4625, -0.6018, -1.48)
ob_cube_005.scale = (0.7537, 1.0, 1.0)
ob_plane_003.parent = ob_armature
ob_plane_003.matrix_parent_inverse = Matrix(((1.217e-08, 1.0, -5.032e-15, -0.5623), (4.135e-07, 1.192e-07, 1.0, -0.05402), (1.0, -1.217e-08, -4.135e-07, -1.56), (-0.0, 0.0, 0.0, 1.0)))
ob_plane_003.location = (1.721, 0.4401, -0.1922)
ob_plane_003.rotation_euler = (-1.487, 2.41, -1.115)
ob_plane_003.scale = (0.5175, -0.5139, 1.074)
ob_plane_004.parent = ob_armature
ob_plane_004.matrix_parent_inverse = Matrix(((1.217e-08, 1.0, -5.032e-15, -0.4034), (4.135e-07, 1.192e-07, 1.0, -0.04796), (1.0, -1.217e-08, -4.135e-07, -1.688), (-0.0, 0.0, 0.0, 1.0)))
ob_plane_004.location = (1.73, 0.4435, -0.1849)
ob_plane_004.rotation_euler = (0.134, 1.607, 0.5046)
ob_plane_004.scale = (0.2526, -0.07711, 1.074)
ob_plane_005.parent = ob_armature
ob_plane_005.matrix_parent_inverse = Matrix(((1.217e-08, 1.0, -5.032e-15, 0.4505), (4.135e-07, 1.192e-07, 1.0, -0.05323), (1.0, -1.217e-08, -4.135e-07, -1.688), (-0.0, 0.0, 0.0, 1.0)))
ob_plane_005.location = (1.72, -0.4541, -0.1849)
ob_plane_005.rotation_euler = (-0.134, 1.607, -0.5046)
ob_plane_005.scale = (0.2526, 0.07711, 1.074)
ob_plane_006.parent = ob_armature
ob_plane_006.matrix_parent_inverse = Matrix(((1.217e-08, 1.0, -5.032e-15, 0.6094), (4.135e-07, 1.192e-07, 1.0, -0.05929), (1.0, -1.217e-08, -4.135e-07, -1.56), (-0.0, 0.0, 0.0, 1.0)))
ob_plane_006.location = (1.711, -0.4506, -0.1922)
ob_plane_006.rotation_euler = (-1.654, 0.7319, -2.027)
ob_plane_006.scale = (0.5175, 0.5139, 1.074)
ob_armature.location = (-1.236, 1.47e-09, 0.01094)
ob_armature.rotation_euler = (-0.0, 1.571, 0.0)

# ---- collection membership
col_collection.objects.link(ob_cube)
col_collection.objects.link(ob_cube_001)
col_collection.objects.link(ob_cube_002)
col_collection.objects.link(ob_cube_003)
col_collection.objects.link(ob_cube_004)
col_collection.objects.link(ob_cube_005)
col_collection.objects.link(ob_plane_003)
col_collection.objects.link(ob_plane_004)
col_collection.objects.link(ob_plane_005)
col_collection.objects.link(ob_plane_006)
col_collection.objects.link(ob_armature)

# ---- scene / render settings (as saved in the file)
scene.frame_start = 1; scene.frame_end = 14; scene.frame_set(0)
scene.render.engine = 'BLENDER_EEVEE_NEXT'
scene.cycles.sampling_pattern = 'TABULATED_SOBOL'
scene.view_settings.view_transform = 'Filmic'
bpy.context.view_layer.update()

# ---- added for rendering (the .blend has no active camera and no usable light): camera, sun
cam_auto = bpy.data.cameras.new('AutoCamera')
cam_auto.lens = 50.0
cam_auto.sensor_width = 36.0
cam_auto.clip_end = 1000.0
ob_auto_camera = bpy.data.objects.new('AutoCamera', cam_auto)
scene.collection.objects.link(ob_auto_camera)
ob_auto_camera.location = (5.05311, -5.87661, 5.40889)
ob_auto_camera.rotation_euler = (1.09748, -7.21219e-08, 0.694738)
scene.camera = ob_auto_camera
light_auto_sun = bpy.data.lights.new('AutoSun', 'SUN')
light_auto_sun.energy = 3.0
light_auto_sun.angle = 0.0523599
ob_auto_sun = bpy.data.objects.new('AutoSun', light_auto_sun)
scene.collection.objects.link(ob_auto_sun)
ob_auto_sun.rotation_euler = (0.872665, 0.174533, 0.523599)
bpy.context.view_layer.update()
